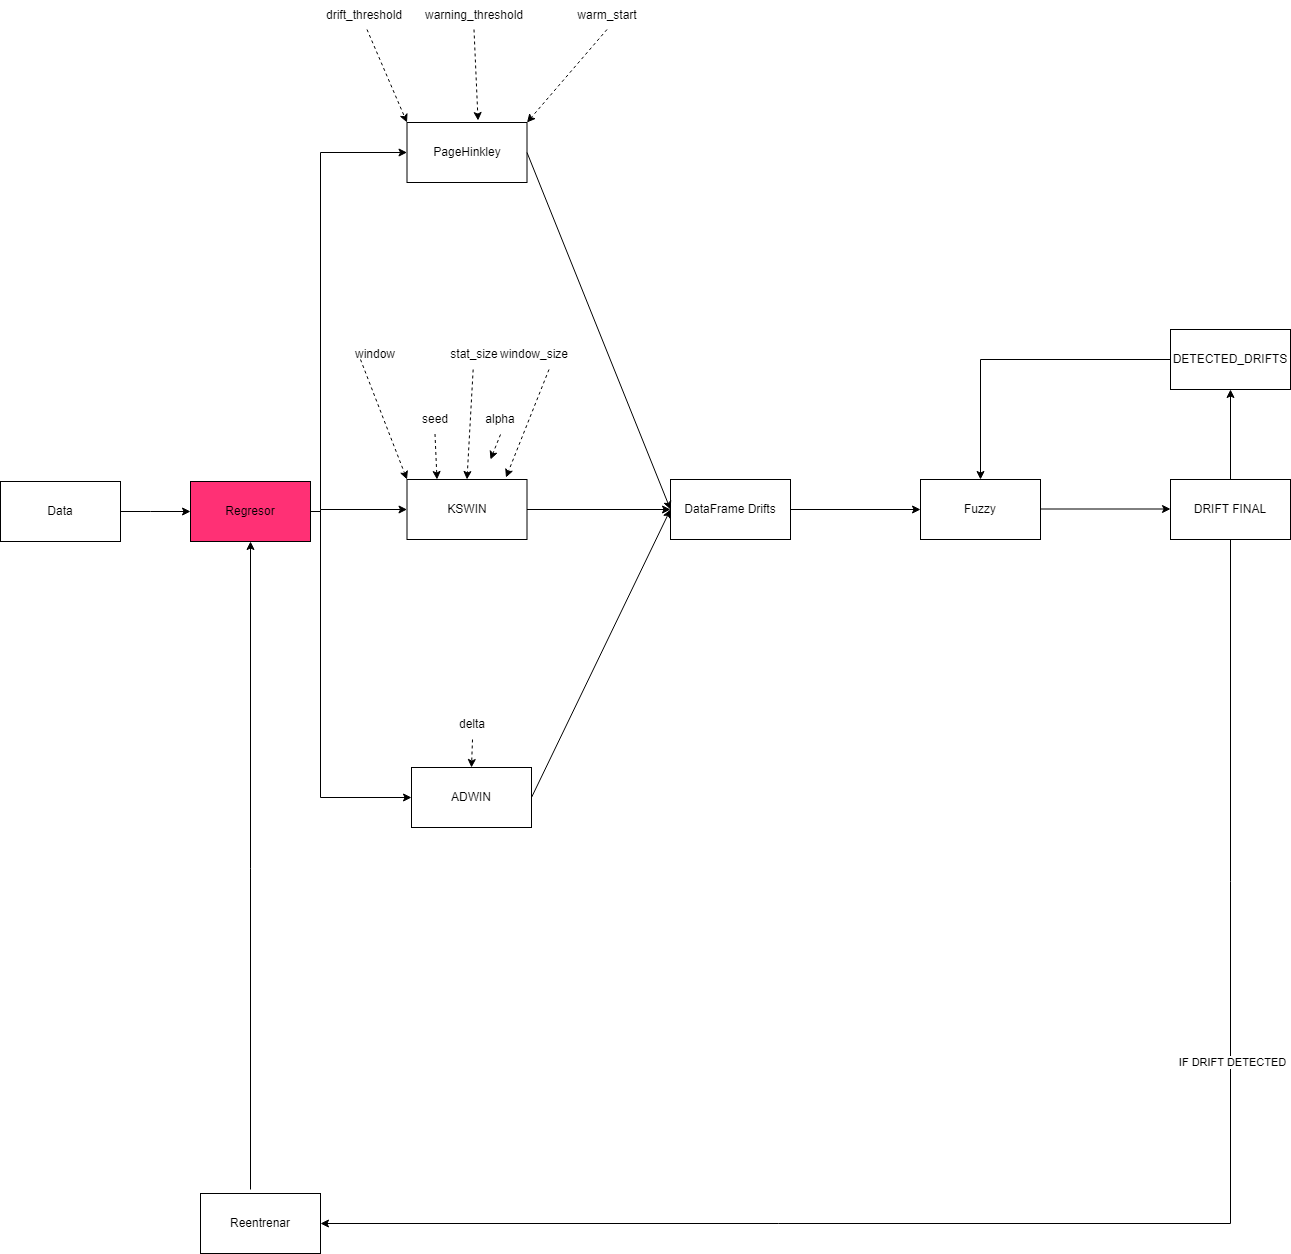

The diagram above was exported from draw.io. Its source (the exported page's mxGraphModel, read from the mxfile embedded in the PNG):
<mxGraphModel dx="1877" dy="1684" grid="1" gridSize="10" guides="1" tooltips="1" connect="1" arrows="1" fold="1" page="1" pageScale="1" pageWidth="827" pageHeight="1169" math="0" shadow="0">
  <root>
    <mxCell id="0" />
    <mxCell id="1" parent="0" />
    <mxCell id="jgtyjGHcZUlY9n4zG-8C-1" value="Data" style="rounded=0;whiteSpace=wrap;html=1;" parent="1" vertex="1">
      <mxGeometry x="-810" y="362" width="120" height="60" as="geometry" />
    </mxCell>
    <mxCell id="jgtyjGHcZUlY9n4zG-8C-2" value="Regresor" style="rounded=0;whiteSpace=wrap;html=1;fillColor=#FF3075;" parent="1" vertex="1">
      <mxGeometry x="-620" y="362" width="120" height="60" as="geometry" />
    </mxCell>
    <mxCell id="jgtyjGHcZUlY9n4zG-8C-3" value="" style="endArrow=classic;html=1;rounded=0;exitX=1;exitY=0.5;exitDx=0;exitDy=0;entryX=0;entryY=0.5;entryDx=0;entryDy=0;" parent="1" source="jgtyjGHcZUlY9n4zG-8C-1" target="jgtyjGHcZUlY9n4zG-8C-2" edge="1">
      <mxGeometry width="50" height="50" relative="1" as="geometry">
        <mxPoint x="-530" y="402" as="sourcePoint" />
        <mxPoint x="-480" y="352" as="targetPoint" />
        <Array as="points">
          <mxPoint x="-660" y="392" />
        </Array>
      </mxGeometry>
    </mxCell>
    <mxCell id="jgtyjGHcZUlY9n4zG-8C-4" value="PageHinkley" style="rounded=0;whiteSpace=wrap;html=1;" parent="1" vertex="1">
      <mxGeometry x="-403.5" y="3" width="120" height="60" as="geometry" />
    </mxCell>
    <mxCell id="jgtyjGHcZUlY9n4zG-8C-8" value="KSWIN" style="rounded=0;whiteSpace=wrap;html=1;" parent="1" vertex="1">
      <mxGeometry x="-403.5" y="360" width="120" height="60" as="geometry" />
    </mxCell>
    <mxCell id="jgtyjGHcZUlY9n4zG-8C-9" value="ADWIN" style="rounded=0;whiteSpace=wrap;html=1;" parent="1" vertex="1">
      <mxGeometry x="-399" y="648" width="120" height="60" as="geometry" />
    </mxCell>
    <mxCell id="jgtyjGHcZUlY9n4zG-8C-10" value="" style="endArrow=classic;html=1;rounded=0;entryX=0;entryY=0.5;entryDx=0;entryDy=0;" parent="1" target="jgtyjGHcZUlY9n4zG-8C-4" edge="1">
      <mxGeometry width="50" height="50" relative="1" as="geometry">
        <mxPoint x="-490" y="390" as="sourcePoint" />
        <mxPoint x="-440" y="312" as="targetPoint" />
        <Array as="points">
          <mxPoint x="-490" y="33" />
        </Array>
      </mxGeometry>
    </mxCell>
    <mxCell id="jgtyjGHcZUlY9n4zG-8C-14" value="" style="endArrow=classic;html=1;rounded=0;entryX=0;entryY=0.5;entryDx=0;entryDy=0;" parent="1" target="jgtyjGHcZUlY9n4zG-8C-8" edge="1">
      <mxGeometry width="50" height="50" relative="1" as="geometry">
        <mxPoint x="-490" y="390" as="sourcePoint" />
        <mxPoint x="-390" y="460" as="targetPoint" />
      </mxGeometry>
    </mxCell>
    <mxCell id="jgtyjGHcZUlY9n4zG-8C-15" value="" style="endArrow=classic;html=1;rounded=0;entryX=0;entryY=0.5;entryDx=0;entryDy=0;" parent="1" target="jgtyjGHcZUlY9n4zG-8C-9" edge="1">
      <mxGeometry width="50" height="50" relative="1" as="geometry">
        <mxPoint x="-490" y="390" as="sourcePoint" />
        <mxPoint x="-390" y="595" as="targetPoint" />
        <Array as="points">
          <mxPoint x="-490" y="678" />
        </Array>
      </mxGeometry>
    </mxCell>
    <mxCell id="jgtyjGHcZUlY9n4zG-8C-17" value="DataFrame Drifts" style="rounded=0;whiteSpace=wrap;html=1;" parent="1" vertex="1">
      <mxGeometry x="-140" y="360" width="120" height="60" as="geometry" />
    </mxCell>
    <mxCell id="jgtyjGHcZUlY9n4zG-8C-18" value="Fuzzy" style="rounded=0;whiteSpace=wrap;html=1;" parent="1" vertex="1">
      <mxGeometry x="110" y="360" width="120" height="60" as="geometry" />
    </mxCell>
    <mxCell id="jgtyjGHcZUlY9n4zG-8C-19" value="DRIFT FINAL" style="rounded=0;whiteSpace=wrap;html=1;" parent="1" vertex="1">
      <mxGeometry x="360" y="360" width="120" height="60" as="geometry" />
    </mxCell>
    <mxCell id="jgtyjGHcZUlY9n4zG-8C-21" value="Reentrenar" style="rounded=0;whiteSpace=wrap;html=1;" parent="1" vertex="1">
      <mxGeometry x="-610" y="1074" width="120" height="60" as="geometry" />
    </mxCell>
    <mxCell id="jgtyjGHcZUlY9n4zG-8C-22" value="" style="endArrow=classic;html=1;rounded=0;exitX=0.5;exitY=1;exitDx=0;exitDy=0;entryX=1;entryY=0.5;entryDx=0;entryDy=0;" parent="1" source="jgtyjGHcZUlY9n4zG-8C-19" target="jgtyjGHcZUlY9n4zG-8C-21" edge="1">
      <mxGeometry width="50" height="50" relative="1" as="geometry">
        <mxPoint x="-220" y="650" as="sourcePoint" />
        <mxPoint x="-170" y="600" as="targetPoint" />
        <Array as="points">
          <mxPoint x="420" y="1104" />
        </Array>
      </mxGeometry>
    </mxCell>
    <mxCell id="jgtyjGHcZUlY9n4zG-8C-23" value="IF DRIFT DETECTED" style="edgeLabel;html=1;align=center;verticalAlign=middle;resizable=0;points=[];" parent="jgtyjGHcZUlY9n4zG-8C-22" connectable="0" vertex="1">
      <mxGeometry x="-0.3453" y="1" relative="1" as="geometry">
        <mxPoint as="offset" />
      </mxGeometry>
    </mxCell>
    <mxCell id="jgtyjGHcZUlY9n4zG-8C-24" value="" style="endArrow=classic;html=1;rounded=0;exitX=1;exitY=0.5;exitDx=0;exitDy=0;entryX=0;entryY=0.5;entryDx=0;entryDy=0;" parent="1" source="jgtyjGHcZUlY9n4zG-8C-4" target="jgtyjGHcZUlY9n4zG-8C-17" edge="1">
      <mxGeometry width="50" height="50" relative="1" as="geometry">
        <mxPoint x="10" y="270" as="sourcePoint" />
        <mxPoint x="60" y="220" as="targetPoint" />
      </mxGeometry>
    </mxCell>
    <mxCell id="jgtyjGHcZUlY9n4zG-8C-28" value="" style="endArrow=classic;html=1;rounded=0;exitX=1;exitY=0.5;exitDx=0;exitDy=0;entryX=0;entryY=0.5;entryDx=0;entryDy=0;" parent="1" source="jgtyjGHcZUlY9n4zG-8C-8" target="jgtyjGHcZUlY9n4zG-8C-17" edge="1">
      <mxGeometry width="50" height="50" relative="1" as="geometry">
        <mxPoint x="-270" y="460" as="sourcePoint" />
        <mxPoint x="-130" y="400" as="targetPoint" />
      </mxGeometry>
    </mxCell>
    <mxCell id="jgtyjGHcZUlY9n4zG-8C-29" value="" style="endArrow=classic;html=1;rounded=0;exitX=1;exitY=0.5;exitDx=0;exitDy=0;entryX=0;entryY=0.5;entryDx=0;entryDy=0;" parent="1" source="jgtyjGHcZUlY9n4zG-8C-9" target="jgtyjGHcZUlY9n4zG-8C-17" edge="1">
      <mxGeometry width="50" height="50" relative="1" as="geometry">
        <mxPoint x="-270" y="595" as="sourcePoint" />
        <mxPoint x="-130" y="400" as="targetPoint" />
      </mxGeometry>
    </mxCell>
    <mxCell id="jgtyjGHcZUlY9n4zG-8C-30" value="" style="endArrow=classic;html=1;rounded=0;exitX=1;exitY=0.5;exitDx=0;exitDy=0;entryX=0;entryY=0.5;entryDx=0;entryDy=0;" parent="1" source="jgtyjGHcZUlY9n4zG-8C-17" target="jgtyjGHcZUlY9n4zG-8C-18" edge="1">
      <mxGeometry width="50" height="50" relative="1" as="geometry">
        <mxPoint x="-20" y="320" as="sourcePoint" />
        <mxPoint x="30" y="270" as="targetPoint" />
      </mxGeometry>
    </mxCell>
    <mxCell id="jgtyjGHcZUlY9n4zG-8C-31" value="" style="endArrow=classic;html=1;rounded=0;exitX=1;exitY=0.5;exitDx=0;exitDy=0;entryX=0;entryY=0.5;entryDx=0;entryDy=0;" parent="1" edge="1">
      <mxGeometry width="50" height="50" relative="1" as="geometry">
        <mxPoint x="230" y="389.5" as="sourcePoint" />
        <mxPoint x="360" y="389.5" as="targetPoint" />
      </mxGeometry>
    </mxCell>
    <mxCell id="jgtyjGHcZUlY9n4zG-8C-34" value="" style="endArrow=classic;html=1;rounded=0;entryX=0.5;entryY=1;entryDx=0;entryDy=0;" parent="1" target="jgtyjGHcZUlY9n4zG-8C-2" edge="1">
      <mxGeometry width="50" height="50" relative="1" as="geometry">
        <mxPoint x="-560" y="1070" as="sourcePoint" />
        <mxPoint x="-260" y="600" as="targetPoint" />
      </mxGeometry>
    </mxCell>
    <mxCell id="jgtyjGHcZUlY9n4zG-8C-38" value="" style="endArrow=classic;html=1;rounded=0;dashed=1;strokeWidth=1;" parent="1" edge="1">
      <mxGeometry width="50" height="50" relative="1" as="geometry">
        <mxPoint x="-443.5" y="-90" as="sourcePoint" />
        <mxPoint x="-403.5" y="3" as="targetPoint" />
      </mxGeometry>
    </mxCell>
    <mxCell id="jgtyjGHcZUlY9n4zG-8C-40" value="" style="endArrow=classic;html=1;rounded=0;entryX=0.592;entryY=-0.033;entryDx=0;entryDy=0;entryPerimeter=0;exitX=0.5;exitY=1;exitDx=0;exitDy=0;dashed=1;" parent="1" target="jgtyjGHcZUlY9n4zG-8C-4" edge="1">
      <mxGeometry width="50" height="50" relative="1" as="geometry">
        <mxPoint x="-336.5" y="-90" as="sourcePoint" />
        <mxPoint x="-203.5" y="-127" as="targetPoint" />
      </mxGeometry>
    </mxCell>
    <mxCell id="jgtyjGHcZUlY9n4zG-8C-42" value="" style="endArrow=classic;html=1;rounded=0;entryX=1;entryY=0;entryDx=0;entryDy=0;exitX=0.5;exitY=1;exitDx=0;exitDy=0;dashed=1;" parent="1" target="jgtyjGHcZUlY9n4zG-8C-4" edge="1">
      <mxGeometry width="50" height="50" relative="1" as="geometry">
        <mxPoint x="-203.5" y="-90" as="sourcePoint" />
        <mxPoint x="-203.5" y="-127" as="targetPoint" />
      </mxGeometry>
    </mxCell>
    <mxCell id="jgtyjGHcZUlY9n4zG-8C-44" value="drift_threshold" style="text;html=1;strokeColor=none;fillColor=none;align=center;verticalAlign=middle;whiteSpace=wrap;rounded=0;" parent="1" vertex="1">
      <mxGeometry x="-476.5" y="-119" width="60" height="30" as="geometry" />
    </mxCell>
    <mxCell id="jgtyjGHcZUlY9n4zG-8C-45" value="warning_threshold" style="text;html=1;strokeColor=none;fillColor=none;align=center;verticalAlign=middle;whiteSpace=wrap;rounded=0;" parent="1" vertex="1">
      <mxGeometry x="-366.5" y="-119" width="60" height="30" as="geometry" />
    </mxCell>
    <mxCell id="jgtyjGHcZUlY9n4zG-8C-46" value="warm_start" style="text;html=1;strokeColor=none;fillColor=none;align=center;verticalAlign=middle;whiteSpace=wrap;rounded=0;" parent="1" vertex="1">
      <mxGeometry x="-233.5" y="-119" width="60" height="30" as="geometry" />
    </mxCell>
    <mxCell id="jgtyjGHcZUlY9n4zG-8C-70" value="alpha" style="text;html=1;strokeColor=none;fillColor=none;align=center;verticalAlign=middle;whiteSpace=wrap;rounded=0;" parent="1" vertex="1">
      <mxGeometry x="-340" y="285" width="60" height="30" as="geometry" />
    </mxCell>
    <mxCell id="jgtyjGHcZUlY9n4zG-8C-71" value="window" style="text;html=1;strokeColor=none;fillColor=none;align=center;verticalAlign=middle;whiteSpace=wrap;rounded=0;" parent="1" vertex="1">
      <mxGeometry x="-465.5" y="220" width="60" height="30" as="geometry" />
    </mxCell>
    <mxCell id="jgtyjGHcZUlY9n4zG-8C-74" value="seed" style="text;html=1;strokeColor=none;fillColor=none;align=center;verticalAlign=middle;whiteSpace=wrap;rounded=0;" parent="1" vertex="1">
      <mxGeometry x="-405.5" y="284.5" width="60" height="30" as="geometry" />
    </mxCell>
    <mxCell id="jgtyjGHcZUlY9n4zG-8C-75" value="window_size" style="text;html=1;strokeColor=none;fillColor=none;align=center;verticalAlign=middle;whiteSpace=wrap;rounded=0;" parent="1" vertex="1">
      <mxGeometry x="-306.5" y="220" width="60" height="30" as="geometry" />
    </mxCell>
    <mxCell id="jgtyjGHcZUlY9n4zG-8C-78" value="stat_size" style="text;html=1;strokeColor=none;fillColor=none;align=center;verticalAlign=middle;whiteSpace=wrap;rounded=0;" parent="1" vertex="1">
      <mxGeometry x="-366.5" y="220" width="60" height="30" as="geometry" />
    </mxCell>
    <mxCell id="jgtyjGHcZUlY9n4zG-8C-79" value="" style="endArrow=classic;html=1;rounded=0;dashed=1;strokeWidth=1;entryX=0;entryY=0;entryDx=0;entryDy=0;" parent="1" target="jgtyjGHcZUlY9n4zG-8C-8" edge="1">
      <mxGeometry width="50" height="50" relative="1" as="geometry">
        <mxPoint x="-450" y="240" as="sourcePoint" />
        <mxPoint x="-330" y="260" as="targetPoint" />
      </mxGeometry>
    </mxCell>
    <mxCell id="jgtyjGHcZUlY9n4zG-8C-80" value="" style="endArrow=classic;html=1;rounded=0;dashed=1;strokeWidth=1;exitX=0.5;exitY=1;exitDx=0;exitDy=0;entryX=0.25;entryY=0;entryDx=0;entryDy=0;" parent="1" source="jgtyjGHcZUlY9n4zG-8C-74" target="jgtyjGHcZUlY9n4zG-8C-8" edge="1">
      <mxGeometry width="50" height="50" relative="1" as="geometry">
        <mxPoint x="-418" y="260" as="sourcePoint" />
        <mxPoint x="-367.76" y="353.6199999999999" as="targetPoint" />
      </mxGeometry>
    </mxCell>
    <mxCell id="jgtyjGHcZUlY9n4zG-8C-81" value="" style="endArrow=classic;html=1;rounded=0;dashed=1;strokeWidth=1;exitX=0.5;exitY=1;exitDx=0;exitDy=0;" parent="1" source="jgtyjGHcZUlY9n4zG-8C-70" edge="1">
      <mxGeometry width="50" height="50" relative="1" as="geometry">
        <mxPoint x="-365.5" y="324.5" as="sourcePoint" />
        <mxPoint x="-320" y="340" as="targetPoint" />
        <Array as="points" />
      </mxGeometry>
    </mxCell>
    <mxCell id="jgtyjGHcZUlY9n4zG-8C-82" value="" style="endArrow=classic;html=1;rounded=0;dashed=1;strokeWidth=1;exitX=0.75;exitY=1;exitDx=0;exitDy=0;entryX=0.825;entryY=-0.033;entryDx=0;entryDy=0;entryPerimeter=0;" parent="1" source="jgtyjGHcZUlY9n4zG-8C-75" target="jgtyjGHcZUlY9n4zG-8C-8" edge="1">
      <mxGeometry width="50" height="50" relative="1" as="geometry">
        <mxPoint x="-300" y="325" as="sourcePoint" />
        <mxPoint x="-310" y="350" as="targetPoint" />
        <Array as="points" />
      </mxGeometry>
    </mxCell>
    <mxCell id="jgtyjGHcZUlY9n4zG-8C-83" value="" style="endArrow=classic;html=1;rounded=0;dashed=1;strokeWidth=1;entryX=0.5;entryY=0;entryDx=0;entryDy=0;" parent="1" source="jgtyjGHcZUlY9n4zG-8C-78" target="jgtyjGHcZUlY9n4zG-8C-8" edge="1">
      <mxGeometry width="50" height="50" relative="1" as="geometry">
        <mxPoint x="-340" y="250" as="sourcePoint" />
        <mxPoint x="-290" y="350.02" as="targetPoint" />
        <Array as="points" />
      </mxGeometry>
    </mxCell>
    <mxCell id="jgtyjGHcZUlY9n4zG-8C-84" value="delta" style="text;html=1;strokeColor=none;fillColor=none;align=center;verticalAlign=middle;whiteSpace=wrap;rounded=0;" parent="1" vertex="1">
      <mxGeometry x="-368" y="590" width="60" height="30" as="geometry" />
    </mxCell>
    <mxCell id="jgtyjGHcZUlY9n4zG-8C-85" value="" style="endArrow=classic;html=1;rounded=0;dashed=1;strokeWidth=1;exitX=0.5;exitY=1;exitDx=0;exitDy=0;entryX=0.5;entryY=0;entryDx=0;entryDy=0;" parent="1" source="jgtyjGHcZUlY9n4zG-8C-84" target="jgtyjGHcZUlY9n4zG-8C-9" edge="1">
      <mxGeometry width="50" height="50" relative="1" as="geometry">
        <mxPoint x="-300" y="465" as="sourcePoint" />
        <mxPoint x="-290" y="620" as="targetPoint" />
        <Array as="points" />
      </mxGeometry>
    </mxCell>
    <mxCell id="wEj7gjW_z8bJff-S1eJi-1" value="DETECTED_DRIFTS" style="rounded=0;whiteSpace=wrap;html=1;" parent="1" vertex="1">
      <mxGeometry x="360" y="210" width="120" height="60" as="geometry" />
    </mxCell>
    <mxCell id="wEj7gjW_z8bJff-S1eJi-2" value="" style="endArrow=classic;html=1;rounded=0;" parent="1" source="jgtyjGHcZUlY9n4zG-8C-19" target="wEj7gjW_z8bJff-S1eJi-1" edge="1">
      <mxGeometry width="50" height="50" relative="1" as="geometry">
        <mxPoint x="350" y="420" as="sourcePoint" />
        <mxPoint x="400" y="370" as="targetPoint" />
        <Array as="points" />
      </mxGeometry>
    </mxCell>
    <mxCell id="wEj7gjW_z8bJff-S1eJi-3" value="" style="endArrow=classic;html=1;rounded=0;exitX=0;exitY=0.5;exitDx=0;exitDy=0;entryX=0.5;entryY=0;entryDx=0;entryDy=0;" parent="1" source="wEj7gjW_z8bJff-S1eJi-1" target="jgtyjGHcZUlY9n4zG-8C-18" edge="1">
      <mxGeometry width="50" height="50" relative="1" as="geometry">
        <mxPoint x="350" y="420" as="sourcePoint" />
        <mxPoint x="400" y="370" as="targetPoint" />
        <Array as="points">
          <mxPoint x="170" y="240" />
        </Array>
      </mxGeometry>
    </mxCell>
    <mxCell id="MJb9-oI1nOkE4aHe1Ij1-2" value="" style="endArrow=none;html=1;rounded=0;exitX=1;exitY=0.5;exitDx=0;exitDy=0;" parent="1" source="jgtyjGHcZUlY9n4zG-8C-2" edge="1">
      <mxGeometry width="50" height="50" relative="1" as="geometry">
        <mxPoint x="-280" y="570" as="sourcePoint" />
        <mxPoint x="-490" y="392" as="targetPoint" />
      </mxGeometry>
    </mxCell>
  </root>
</mxGraphModel>